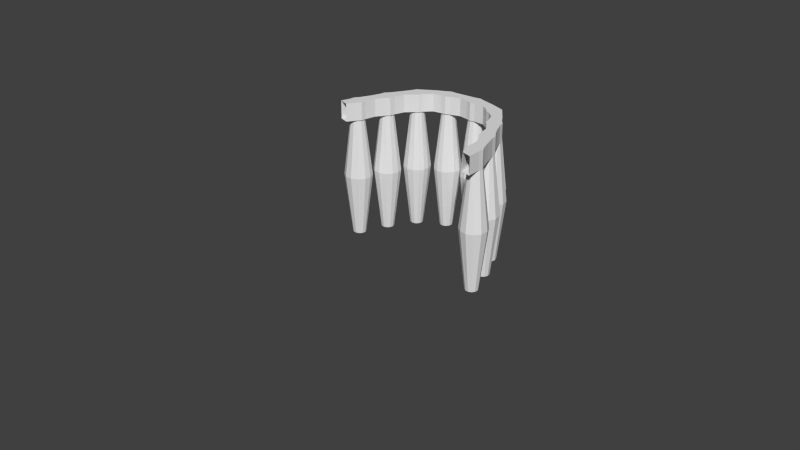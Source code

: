 # Source: Witness.blend  (saved by Blender 2.76.0; exported with 4.5.12 LTS)
import bpy
from mathutils import Matrix  # noqa: F401  (used for matrix-valued properties, if any)

bpy.ops.wm.read_factory_settings(use_empty=True)
scene = bpy.context.scene
scene.name = 'Scene'

# ---- collections
col_collection_1 = bpy.data.collections.new('Collection 1'); scene.collection.children.link(col_collection_1)

# ---- world
world_world = bpy.data.worlds.new('World'); scene.world = world_world
world_world.color = (0.05088, 0.05088, 0.05088)
world_world.use_sun_shadow = False
world_world.sun_shadow_jitter_overblur = 0.0
world_world.cycles.sampling_method = 'MANUAL'
world_world.cycles.sample_map_resolution = 256

# ---- meshes
me_cylinder = bpy.data.meshes.new('Cylinder')
me_cylinder.from_pydata([(-0.1811, 0.002822, -1.691), (-0.3988, 0.002822, 1.604), (-0.1574, 0.09136, -1.691), (-0.3937, 0.14, 1.604), (-0.09255, 0.1562, -1.691), (-0.1412, 0.1562, 1.604), (-0.004006, 0.1799, -1.691), (-0.004006, 0.1929, 1.604), (0.08453, 0.1562, -1.691), (0.1332, 0.1562, 1.604), (0.1494, 0.09136, -1.691), (0.4348, 0.14, 1.604), (0.1731, 0.002822, -1.691), (0.4366, 0.002822, 1.604), (0.1494, -0.08572, -1.691), (0.4348, -0.1344, 1.604), (0.08453, -0.1505, -1.691), (0.1332, -0.1847, 1.604), (-0.004006, -0.1743, -1.691), (-0.004006, -0.2214, 1.604), (-0.09255, -0.1505, -1.691), (-0.1412, -0.1847, 1.604), (-0.1574, -0.08572, -1.691), (-0.3937, -0.1344, 1.604), (-0.381, 0.002822, 0.0), (-0.3305, 0.1913, 0.0), (-0.1925, 0.3293, 0.0), (-0.004006, 0.3798, 0.0), (0.1845, 0.3293, 0.0), (0.3224, 0.1913, 0.0), (0.373, 0.002822, 0.0), (0.3224, -0.1857, 0.0), (0.1845, -0.3236, 0.0), (-0.004006, -0.3741, 0.0), (-0.1925, -0.3236, 0.0), (-0.3305, -0.1857, 0.0), (-0.3937, 0.14, 2.095), (-0.3988, 0.002822, 2.095), (-0.1412, 0.1562, 2.095), (-0.004006, 0.1929, 2.095), (0.1332, 0.1562, 2.095), (0.4348, 0.14, 2.095), (0.4366, 0.002822, 2.095), (0.4348, -0.1344, 2.095), (0.1332, -0.1847, 2.095), (-0.004006, -0.2214, 2.095), (-0.1412, -0.1847, 2.095), (-0.3937, -0.1344, 2.095), (-0.1829, 0.002822, 1.676), (-0.1589, 0.09226, 1.676), (-0.09344, 0.1577, 1.676), (-0.004006, 0.1817, 1.676), (0.08543, 0.1577, 1.676), (0.1509, 0.09226, 1.676), (0.1749, 0.002822, 1.676), (0.1509, -0.08662, 1.676), (0.08543, -0.1521, 1.676), (-0.004006, -0.1761, 1.676), (-0.09344, -0.1521, 1.676), (-0.1589, -0.08662, 1.676)], [], [(48, 1, 3, 49), (49, 3, 5, 50), (50, 5, 7, 51), (51, 7, 9, 52), (52, 9, 11, 53), (53, 11, 13, 54), (54, 13, 15, 55), (55, 15, 17, 56), (56, 17, 19, 57), (57, 19, 21, 58), (11, 9, 40, 41), (59, 23, 1, 48), (58, 21, 23, 59), (0, 2, 4, 6, 8, 10, 12, 14, 16, 18, 20, 22), (20, 34, 35, 22), (22, 35, 24, 0), (18, 33, 34, 20), (16, 32, 33, 18), (14, 31, 32, 16), (12, 30, 31, 14), (10, 29, 30, 12), (8, 28, 29, 10), (6, 27, 28, 8), (4, 26, 27, 6), (2, 25, 26, 4), (0, 24, 25, 2), (36, 37, 47, 46, 45, 44, 43, 42, 41, 40, 39, 38), (9, 7, 39, 40), (7, 5, 38, 39), (23, 21, 46, 47), (5, 3, 36, 38), (21, 19, 45, 46), (19, 17, 44, 45), (17, 15, 43, 44), (34, 58, 59, 35), (35, 59, 48, 24), (33, 57, 58, 34), (32, 56, 57, 33), (31, 55, 56, 32), (30, 54, 55, 31), (29, 53, 54, 30), (28, 52, 53, 29), (27, 51, 52, 28), (26, 50, 51, 27), (25, 49, 50, 26), (24, 48, 49, 25)])
_uv = me_cylinder.uv_layers.new(name='UVMap')
_uv.uv.foreach_set('vector', [0.9358, 0.6376, 0.9512, 0.7006, 0.9022, 0.7071, 0.9024, 0.6358, 0.9574, 0.4162, 0.931, 0.4868, 0.9308, 0.4133, 0.9567, 0.3994, 0.9567, 0.3994, 0.9308, 0.4133, 0.9305, 0.3745, 0.9565, 0.3741, 0.9565, 0.3741, 0.9305, 0.3745, 0.9308, 0.3328, 0.9567, 0.3469, 0.9567, 0.3469, 0.9308, 0.3328, 0.931, 0.2437, 0.9574, 0.3252, 0.9024, 0.5716, 0.9022, 0.4869, 0.9512, 0.493, 0.9357, 0.569, 0.9357, 0.569, 0.9512, 0.493, 1.0, 0.5002, 0.9662, 0.5803, 0.9662, 0.5803, 1.0, 0.5002, 1.0, 0.5907, 0.9856, 0.6026, 0.9577, 0.06756, 0.9312, 0.08013, 0.9305, 0.03831, 0.9572, 0.0403, 0.9572, 0.0403, 0.9305, 0.03831, 0.9312, 0.0, 0.9577, 0.01532, 0.9305, 0.2437, 0.9302, 0.331, 0.7531, 0.3322, 0.7534, 0.2449, 0.9658, 0.6254, 0.9994, 0.6912, 0.9512, 0.7006, 0.9358, 0.6376, 0.9844, 0.6026, 0.9994, 0.615, 0.9994, 0.6912, 0.9658, 0.6254, 0.7524, 0.7983, 0.7524, 0.7711, 0.769, 0.7476, 0.7977, 0.7341, 0.8308, 0.7341, 0.8595, 0.7476, 0.876, 0.7711, 0.8761, 0.7983, 0.8595, 0.8218, 0.8308, 0.8353, 0.7977, 0.8353, 0.769, 0.8218, 0.0925, 0.9975, 0.1776, 0.5001, 0.2331, 0.5053, 0.1186, 1.0, 0.6803, 0.0, 0.7524, 0.4979, 0.6844, 0.5012, 0.6483, 0.001546, 0.05981, 0.9949, 0.108, 0.4945, 0.1776, 0.5001, 0.0925, 0.9975, 0.02928, 0.9929, 0.04298, 0.4901, 0.108, 0.4945, 0.05981, 0.9949, 0.009087, 0.9919, 0.0, 0.488, 0.04298, 0.4901, 0.02928, 0.9929, 0.2617, 0.004216, 0.294, 0.5043, 0.2331, 0.5084, 0.2331, 0.006172, 0.2947, 0.001957, 0.3642, 0.4995, 0.294, 0.5043, 0.2617, 0.004216, 0.3233, 0.0, 0.4251, 0.4953, 0.3642, 0.4995, 0.2947, 0.001957, 0.4946, 0.9952, 0.5524, 0.4945, 0.6164, 0.4997, 0.5247, 0.9976, 0.4618, 0.9933, 0.4824, 0.4905, 0.5524, 0.4945, 0.4946, 0.9952, 0.4348, 0.9925, 0.4251, 0.4887, 0.4824, 0.4905, 0.4618, 0.9933, 0.6483, 0.001546, 0.6844, 0.5012, 0.6164, 0.5045, 0.6164, 0.003092, 0.7697, 0.4889, 0.8193, 0.4869, 0.8689, 0.4879, 0.8883, 0.5624, 0.9022, 0.6028, 0.8895, 0.6436, 0.8727, 0.733, 0.8232, 0.7341, 0.7736, 0.7341, 0.7663, 0.6449, 0.7524, 0.6044, 0.7651, 0.5637, 0.9302, 0.331, 0.9295, 0.3693, 0.7524, 0.3705, 0.7531, 0.3322, 0.9295, 0.3693, 0.9302, 0.4111, 0.7531, 0.4123, 0.7524, 0.3705, 0.9305, 0.0005058, 0.93, 0.07653, 0.7528, 0.07602, 0.7533, 0.0, 0.9302, 0.4111, 0.9305, 0.4856, 0.7534, 0.4869, 0.7531, 0.4123, 0.93, 0.07653, 0.9296, 0.1182, 0.7524, 0.1177, 0.7528, 0.07602, 0.9296, 0.1182, 0.93, 0.157, 0.7528, 0.1565, 0.7524, 0.1177, 0.93, 0.157, 0.9305, 0.2437, 0.7533, 0.2432, 0.7528, 0.1565, 0.1776, 0.5001, 0.2067, 0.005723, 0.2331, 0.008203, 0.2331, 0.5053, 0.7524, 0.4979, 0.7524, 0.9948, 0.7201, 0.9964, 0.6844, 0.5012, 0.108, 0.4945, 0.1737, 0.003081, 0.2067, 0.005723, 0.1776, 0.5001, 0.04298, 0.4901, 0.1429, 0.0009864, 0.1737, 0.003081, 0.108, 0.4945, 0.0, 0.488, 0.1225, 0.0, 0.1429, 0.0009864, 0.04298, 0.4901, 0.294, 0.5043, 0.3629, 0.9973, 0.334, 0.9993, 0.2331, 0.5084, 0.3642, 0.4995, 0.3962, 0.9951, 0.3629, 0.9973, 0.294, 0.5043, 0.4251, 0.4953, 0.4251, 0.9931, 0.3962, 0.9951, 0.3642, 0.4995, 0.5524, 0.4945, 0.586, 0.002759, 0.6164, 0.005213, 0.6164, 0.4997, 0.4824, 0.4905, 0.5528, 0.0008514, 0.586, 0.002759, 0.5524, 0.4945, 0.4251, 0.4887, 0.5256, 0.0, 0.5528, 0.0008514, 0.4824, 0.4905, 0.6844, 0.5012, 0.7201, 0.9964, 0.6879, 0.9979, 0.6164, 0.5045])
me_cylinder.use_remesh_preserve_volume = False
me_cylinder.use_remesh_preserve_attributes = False
me_cylinder.use_mirror_vertex_groups = False
me_cylinder.update()

# ---- curves / text
cu_nurbscurve = bpy.data.curves.new('NurbsCurve', 'CURVE')
cu_nurbscurve.dimensions = '3D'
_sp = cu_nurbscurve.splines.new('NURBS'); _sp.points.add(6)
_sp.points.foreach_set('co', [-4.422, -6.708, 5.215e-08, 1.0, -1.877, 0.0, 0.0, 1.0, -1.0, 1.0, 0.0, 1.0, 1.0, 1.0, 0.0, 1.0, 1.5, 0.0, 0.0, 1.0, 2.402, -2.017, -5.96e-08, 1.0, 1.469, -3.996, -8.941e-08, 1.0])
_sp.order_v = 0
cu_nurbscurve.use_path = True
cu_nurbscurve.use_path_clamp = True
cu_nurbscurve.bevel_resolution = 0
cu_nurbscurve.fill_mode = 'HALF'

# ---- objects
ob_nurbscurve = bpy.data.objects.new('NurbsCurve', cu_nurbscurve)
ob_witness = bpy.data.objects.new('Witness', me_cylinder)

# ---- transforms, parenting, visibility, modifiers, constraints
ob_nurbscurve.location = (0.0, 0.0, 0.0)
ob_nurbscurve.lineart.crease_threshold = 0.0
ob_witness.location = (0.0, 0.0, 0.0)
ob_witness.lineart.crease_threshold = 0.0
_m = ob_witness.modifiers.new('Array', 'ARRAY')
_m.fit_type = 'FIT_CURVE'
_m.count = 5
_m.curve = ob_nurbscurve
_m.constant_offset_displace = (0.0, 0.0, 0.0)
_m.use_merge_vertices = True
_m = ob_witness.modifiers.new('Curve', 'CURVE')
_m.object = ob_nurbscurve

# ---- collection membership
col_collection_1.objects.link(ob_nurbscurve)
col_collection_1.objects.link(ob_witness)

# ---- scene / render settings (as saved in the file)
scene.frame_start = 1; scene.frame_end = 250; scene.frame_set(1)
scene.render.engine = 'BLENDER_EEVEE_NEXT'
scene.render.resolution_percentage = 50
scene.render.dither_intensity = 0.0
scene.cycles.use_denoising = False
scene.cycles.samples = 10
scene.cycles.sampling_pattern = 'TABULATED_SOBOL'
scene.cycles.light_sampling_threshold = 0.0
scene.cycles.use_adaptive_sampling = False
scene.cycles.use_light_tree = False
scene.cycles.blur_glossy = 0.0
scene.cycles.pixel_filter_type = 'GAUSSIAN'
scene.cycles.sample_clamp_indirect = 0.0
scene.view_settings.view_transform = 'Standard'
bpy.context.view_layer.update()

# ---- added for rendering (the .blend has no active camera and no usable light): camera, sun
cam_auto = bpy.data.cameras.new('AutoCamera')
cam_auto.lens = 50.0
cam_auto.sensor_width = 36.0
cam_auto.clip_end = 1000.0
ob_auto_camera = bpy.data.objects.new('AutoCamera', cam_auto)
scene.collection.objects.link(ob_auto_camera)
ob_auto_camera.location = (15.9349, -20.9568, 12.2704)
ob_auto_camera.rotation_euler = (1.09748, -7.21219e-08, 0.694738)
scene.camera = ob_auto_camera
light_auto_sun = bpy.data.lights.new('AutoSun', 'SUN')
light_auto_sun.energy = 3.0
light_auto_sun.angle = 0.0523599
ob_auto_sun = bpy.data.objects.new('AutoSun', light_auto_sun)
scene.collection.objects.link(ob_auto_sun)
ob_auto_sun.rotation_euler = (0.872665, 0.174533, 0.523599)
bpy.context.view_layer.update()
